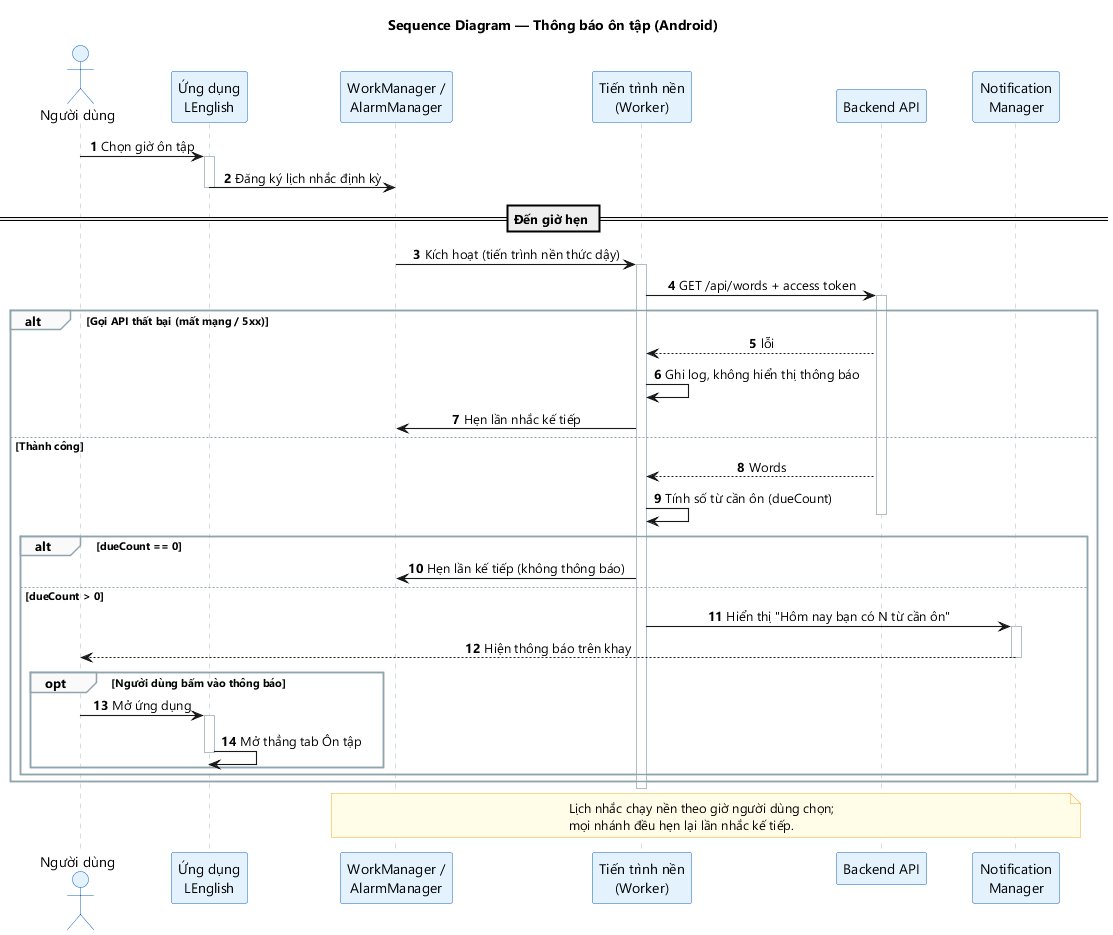

The diagram above was rendered by PlantUML. Its source (embedded in the PNG):
@startuml seq-14-thong-bao-on-tap
title Sequence Diagram — Thông báo ôn tập (Android)
skinparam backgroundColor #FFFFFF
skinparam defaultFontName "Segoe UI"
skinparam shadowing false
skinparam sequenceMessageAlign center
skinparam maxMessageSize 240
skinparam ParticipantPadding 18
skinparam sequenceArrowThickness 1.1
skinparam ActorBackgroundColor #E3F2FD
skinparam ActorBorderColor #1565C0
skinparam ParticipantBackgroundColor #E3F2FD
skinparam ParticipantBorderColor #1565C0
skinparam SequenceLifeLineBorderColor #B0BEC5
skinparam SequenceGroupBorderColor #90A4AE
skinparam SequenceGroupBackgroundColor #FAFAFA
skinparam NoteBackgroundColor #FFFDE7
skinparam NoteBorderColor #F9A825

autonumber

actor "Người dùng" as User
participant "Ứng dụng\nLEnglish" as App
participant "WorkManager /\nAlarmManager" as Sched
participant "Tiến trình nền\n(Worker)" as Worker
participant "Backend API" as API
participant "Notification\nManager" as Notif

User -> App : Chọn giờ ôn tập
activate App
App -> Sched : Đăng ký lịch nhắc định kỳ
deactivate App

== Đến giờ hẹn ==
Sched -> Worker : Kích hoạt (tiến trình nền thức dậy)
activate Worker
Worker -> API : GET /api/words + access token
activate API

alt Gọi API thất bại (mất mạng / 5xx)
    API --> Worker : lỗi
    Worker -> Worker : Ghi log, không hiển thị thông báo
    Worker -> Sched : Hẹn lần nhắc kế tiếp
else Thành công
    API --> Worker : Words
    Worker -> Worker : Tính số từ cần ôn (dueCount)
    deactivate API
    alt dueCount == 0
        Worker -> Sched : Hẹn lần kế tiếp (không thông báo)
    else dueCount > 0
        Worker -> Notif : Hiển thị "Hôm nay bạn có N từ cần ôn"
        activate Notif
        Notif --> User : Hiện thông báo trên khay
        deactivate Notif
        opt Người dùng bấm vào thông báo
            User -> App : Mở ứng dụng
            activate App
            App -> App : Mở thẳng tab Ôn tập
            deactivate App
        end
    end
end
deactivate Worker

note over Sched, Notif
  Lịch nhắc chạy nền theo giờ người dùng chọn;
  mọi nhánh đều hẹn lại lần nhắc kế tiếp.
end note
@enduml